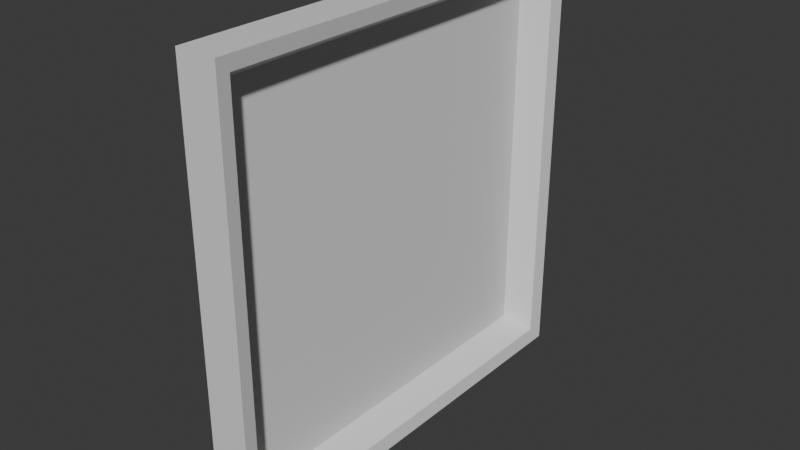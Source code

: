# Source: square-portrait.blend  (saved by Blender 4.5.90; exported with 4.5.12 LTS)
import bpy
from mathutils import Matrix  # noqa: F401  (used for matrix-valued properties, if any)

bpy.ops.wm.read_factory_settings(use_empty=True)
scene = bpy.context.scene
scene.name = 'Scene'

# ---- collections
col_collection = bpy.data.collections.new('Collection'); scene.collection.children.link(col_collection)

# ---- materials (node trees are filled in below, after node groups)
mat_material = bpy.data.materials.new('Material')
mat_material.alpha_threshold = 0.0
mat_material.roughness = 0.5
mat_material.line_color = (0.0, 0.0, 0.0, 1.0)

# ---- material node trees
mat_material.use_nodes = True; mat_material.node_tree.nodes.clear()
_N = mat_material.node_tree.nodes; _L = mat_material.node_tree.links
n0 = _N.new('ShaderNodeOutputMaterial'); n0.name = 'Material Output'; n0.location = (200, 100)
n1 = _N.new('ShaderNodeBsdfPrincipled'); n1.name = 'Principled BSDF'; n1.location = (-200, 100)
n1.inputs[3].default_value = 1.45
_L.new(n1.outputs[0], n0.inputs[0])
n0.is_active_output = True

# ---- world
world_world = bpy.data.worlds.new('World'); scene.world = world_world
world_world.use_nodes = True; world_world.node_tree.nodes.clear()
_N = world_world.node_tree.nodes; _L = world_world.node_tree.links
n0 = _N.new('ShaderNodeOutputWorld'); n0.name = 'World Output'; n0.location = (200, 100)
n1 = _N.new('ShaderNodeBackground'); n1.name = 'Background'; n1.location = (-200, 100)
n1.inputs[0].default_value = (0.05088, 0.05088, 0.05088, 1.0)
_L.new(n1.outputs[0], n0.inputs[0])
n0.is_active_output = True
world_world.color = (0.05088, 0.05088, 0.05088)
world_world.sun_shadow_jitter_overblur = 0.0

# ---- meshes
me_cube = bpy.data.meshes.new('Cube')
me_cube.from_pydata([(0.006955, 0.1654, 0.1654), (0.006955, 0.1654, -0.1654), (0.006955, -0.1654, 0.1654), (0.006955, -0.1654, -0.1654), (-0.00343, 0.1909, 0.1909), (-0.00343, 0.1909, -0.1909), (-0.00343, -0.1909, 0.1909), (-0.00343, -0.1909, -0.1909), (0.03208, 0.1909, 0.1909), (0.03208, 0.1909, -0.1909), (0.03208, -0.1909, 0.1909), (0.03208, -0.1909, -0.1909), (0.03208, 0.1909, 0.1909), (0.03208, 0.1909, -0.1909), (0.03208, -0.1909, 0.1909), (0.03208, -0.1909, -0.1909), (0.02981, 0.1782, 0.1782), (0.02981, 0.1782, -0.1782), (0.02981, -0.1782, -0.1782), (0.02981, -0.1782, 0.1782)], [], [(8, 4, 6, 10), (11, 10, 6, 7), (7, 6, 4, 5), (5, 9, 11, 7), (1, 0, 2, 3), (5, 4, 8, 9), (12, 13, 9, 8), (15, 14, 10, 11), (14, 12, 8, 10), (13, 15, 11, 9), (16, 17, 13, 12), (18, 19, 14, 15), (19, 16, 12, 14), (17, 18, 15, 13), (1, 3, 18, 17), (2, 0, 16, 19), (3, 2, 19, 18), (0, 1, 17, 16)])
_uv = me_cube.uv_layers.new(name='UVMap')
_uv.uv.foreach_set('vector', [0.625, 0.5, 0.875, 0.5, 0.875, 0.75, 0.625, 0.75, 0.375, 0.75, 0.625, 0.75, 0.625, 1.0, 0.375, 1.0, 0.375, 0.0, 0.625, 0.0, 0.625, 0.25, 0.375, 0.25, 0.125, 0.5, 0.375, 0.5, 0.375, 0.75, 0.125, 0.75, 0.3917, 0.5167, 0.6083, 0.5167, 0.6083, 0.7333, 0.3917, 0.7333, 0.375, 0.25, 0.625, 0.25, 0.625, 0.5, 0.375, 0.5, 0.0, 0.0, 0.0, 0.0, 0.0, 0.0, 0.0, 0.0, 0.0, 0.0, 0.0, 0.0, 0.0, 0.0, 0.0, 0.0, 0.625, 0.75, 0.625, 0.5, 0.625, 0.5, 0.625, 0.75, 0.375, 0.5, 0.375, 0.75, 0.375, 0.75, 0.375, 0.5, 0.6167, 0.5083, 0.3833, 0.5083, 0.375, 0.5, 0.625, 0.5, 0.3833, 0.7417, 0.6167, 0.7417, 0.625, 0.75, 0.375, 0.75, 0.6167, 0.7417, 0.6167, 0.5083, 0.625, 0.5, 0.625, 0.75, 0.3833, 0.5083, 0.3833, 0.7417, 0.375, 0.75, 0.375, 0.5, 0.3917, 0.5167, 0.3917, 0.7333, 0.3833, 0.7417, 0.3833, 0.5083, 0.6083, 0.7333, 0.6083, 0.5167, 0.6167, 0.5083, 0.6167, 0.7417, 0.3917, 0.7333, 0.6083, 0.7333, 0.6167, 0.7417, 0.3833, 0.7417, 0.6083, 0.5167, 0.3917, 0.5167, 0.3833, 0.5083, 0.6167, 0.5083])
me_cube.materials.append(mat_material)
me_cube.use_mirror_vertex_groups = False
me_cube.update()

# ---- objects
ob_cube = bpy.data.objects.new('Cube', me_cube)

# ---- transforms, parenting, visibility, modifiers, constraints
ob_cube.location = (0.0, 0.0, 0.0)
ob_cube.lock_rotations_4d = False
ob_cube.empty_display_type = 'ARROWS'
ob_cube.lineart.crease_threshold = 0.0

# ---- collection membership
col_collection.objects.link(ob_cube)

# ---- scene / render settings (as saved in the file)
scene.frame_start = 1; scene.frame_end = 250; scene.frame_set(1)
scene.render.engine = 'BLENDER_EEVEE_NEXT'
bpy.context.view_layer.update()

# ---- added for rendering (the .blend has no active camera and no usable light): camera, sun
cam_auto = bpy.data.cameras.new('AutoCamera')
cam_auto.lens = 50.0
cam_auto.sensor_width = 36.0
cam_auto.clip_end = 1000.0
ob_auto_camera = bpy.data.objects.new('AutoCamera', cam_auto)
scene.collection.objects.link(ob_auto_camera)
ob_auto_camera.location = (0.51508, -0.600903, 0.400602)
ob_auto_camera.rotation_euler = (1.09748, -7.21219e-08, 0.694738)
scene.camera = ob_auto_camera
light_auto_sun = bpy.data.lights.new('AutoSun', 'SUN')
light_auto_sun.energy = 3.0
light_auto_sun.angle = 0.0523599
ob_auto_sun = bpy.data.objects.new('AutoSun', light_auto_sun)
scene.collection.objects.link(ob_auto_sun)
ob_auto_sun.rotation_euler = (0.872665, 0.174533, 0.523599)
bpy.context.view_layer.update()
